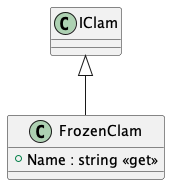

The diagram above was rendered by PlantUML. Its source (embedded in the PNG):
@startuml
class FrozenClam {
    + Name : string <<get>>
}
IClam <|-- FrozenClam
@enduml